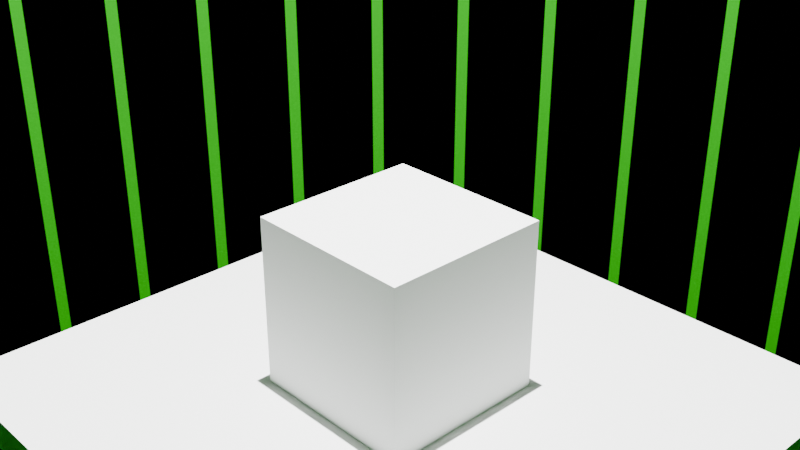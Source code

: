 # Source: playarea.blend  (saved by Blender 4.2.66; exported with 4.5.12 LTS)
import bpy
from mathutils import Matrix  # noqa: F401  (used for matrix-valued properties, if any)

bpy.ops.wm.read_factory_settings(use_empty=True)
scene = bpy.context.scene
scene.name = 'Scene'

# ---- collections
col_collection = bpy.data.collections.new('Collection'); scene.collection.children.link(col_collection)

# ---- materials (node trees are filled in below, after node groups)
mat_material_001 = bpy.data.materials.new('Material.001')

# ---- material node trees
mat_material_001.use_nodes = True; mat_material_001.node_tree.nodes.clear()
_N = mat_material_001.node_tree.nodes; _L = mat_material_001.node_tree.links
n0 = _N.new('ShaderNodeBsdfPrincipled'); n0.name = 'Principled BSDF'; n0.location = (10, 300)
n0.inputs[0].default_value = (0.005537, 0.8004, 0.0, 1.0)
n1 = _N.new('ShaderNodeOutputMaterial'); n1.name = 'Material Output'; n1.location = (300, 300)
_L.new(n0.outputs[0], n1.inputs[0])
n1.is_active_output = True

# ---- world
world_world = bpy.data.worlds.new('World'); scene.world = world_world
world_world.use_nodes = True; world_world.node_tree.nodes.clear()
_N = world_world.node_tree.nodes; _L = world_world.node_tree.links
n0 = _N.new('ShaderNodeOutputWorld'); n0.name = 'World Output'; n0.location = (300, 300)
n1 = _N.new('ShaderNodeBackground'); n1.name = 'Background'; n1.location = (10, 300)
n1.inputs[0].default_value = (0.0, 0.0, 0.0, 1.0)
_L.new(n1.outputs[0], n0.inputs[0])
n0.is_active_output = True
world_world.color = (0.05088, 0.05088, 0.05088)
world_world.sun_shadow_jitter_overblur = 0.0

# ---- cameras
cam_camera = bpy.data.cameras.new('Camera')
cam_camera.clip_end = 100.0
cam_camera.ortho_scale = 7.314

# ---- lights
light_light = bpy.data.lights.new('Light', 'POINT')
light_light.energy = 1e+05
light_light.shadow_soft_size = 0.1

# ---- meshes
me_cube_001 = bpy.data.meshes.new('Cube.001')
me_cube_001.from_pydata([(-1.0, -1.0, -1.0), (-1.0, -1.0, 1.0), (-1.0, 1.0, -1.0), (-1.0, 1.0, 1.0), (1.0, -1.0, -1.0), (1.0, -1.0, 1.0), (1.0, 1.0, -1.0), (1.0, 1.0, 1.0), (-1.0, -1.0, 1.0), (-1.0, 1.0, 1.0), (1.0, 1.0, 1.0), (1.0, -1.0, 1.0), (-3.495, 3.495, -1.0), (-3.495, -3.495, -1.0), (3.495, 3.495, -1.0), (3.495, -3.495, -1.0), (-3.495, 3.495, -21.96), (-3.495, -3.495, -21.96), (3.495, 3.495, -21.96), (3.495, -3.495, -21.96)], [], [(0, 1, 3, 2), (2, 3, 7, 6), (6, 7, 5, 4), (4, 5, 1, 0), (4, 0, 13, 15), (5, 7, 10, 11), (10, 9, 8, 11), (3, 1, 8, 9), (1, 5, 11, 8), (7, 3, 9, 10), (12, 14, 18, 16), (2, 6, 14, 12), (0, 2, 12, 13), (6, 4, 15, 14), (16, 18, 19, 17), (14, 15, 19, 18), (13, 12, 16, 17), (15, 13, 17, 19)])
_uv = me_cube_001.uv_layers.new(name='UVMap')
_uv.uv.foreach_set('vector', [0.375, 0.0, 0.625, 0.0, 0.625, 0.25, 0.375, 0.25, 0.375, 0.25, 0.625, 0.25, 0.625, 0.5, 0.375, 0.5, 0.375, 0.5, 0.625, 0.5, 0.625, 0.75, 0.375, 0.75, 0.375, 0.75, 0.625, 0.75, 0.625, 1.0, 0.375, 1.0, 0.375, 0.75, 0.375, 1.0, 0.375, 1.0, 0.375, 0.75, 0.625, 0.75, 0.625, 0.5, 0.625, 0.5, 0.625, 0.75, 0.625, 0.5, 0.875, 0.5, 0.875, 0.75, 0.625, 0.75, 0.625, 0.25, 0.625, 0.0, 0.625, 0.0, 0.625, 0.25, 0.625, 1.0, 0.625, 0.75, 0.625, 0.75, 0.625, 1.0, 0.625, 0.5, 0.625, 0.25, 0.625, 0.25, 0.625, 0.5, 0.375, 0.25, 0.375, 0.5, 0.375, 0.5, 0.375, 0.25, 0.375, 0.25, 0.375, 0.5, 0.375, 0.5, 0.375, 0.25, 0.375, 0.0, 0.375, 0.25, 0.375, 0.25, 0.375, 0.0, 0.375, 0.5, 0.375, 0.75, 0.375, 0.75, 0.375, 0.5, 0.125, 0.5, 0.375, 0.5, 0.375, 0.75, 0.125, 0.75, 0.375, 0.5, 0.375, 0.75, 0.375, 0.75, 0.375, 0.5, 0.375, 0.0, 0.375, 0.25, 0.375, 0.25, 0.375, 0.0, 0.375, 0.75, 0.375, 1.0, 0.375, 1.0, 0.375, 0.75])
me_cube_001.update()
me_cylinder_001 = bpy.data.meshes.new('Cylinder.001')
me_cylinder_001.from_pydata([(0.03651, 0.9993, -19.22), (0.03651, 0.9993, 21.57), (0.1343, 0.9909, -19.22), (0.1343, 0.9909, 21.57), (0.2308, 0.973, -19.22), (0.2308, 0.973, 21.57), (0.325, 0.9457, -19.22), (0.325, 0.9457, 21.57), (0.4162, 0.9093, -19.22), (0.4162, 0.9093, 21.57), (0.5033, 0.8641, -19.22), (0.5033, 0.8641, 21.57), (0.5856, 0.8106, -19.22), (0.5856, 0.8106, 21.57), (0.6622, 0.7493, -19.22), (0.6622, 0.7493, 21.57), (0.7325, 0.6808, -19.22), (0.7325, 0.6808, 21.57), (0.7957, 0.6057, -19.22), (0.7957, 0.6057, 21.57), (0.8512, 0.5248, -19.22), (0.8512, 0.5248, 21.57), (0.8985, 0.4389, -19.22), (0.8985, 0.4389, 21.57), (0.9372, 0.3487, -19.22), (0.9372, 0.3487, 21.57), (0.9669, 0.2552, -19.22), (0.9669, 0.2552, 21.57), (0.9873, 0.1591, -19.22), (0.9873, 0.1591, 21.57), (0.9981, 0.06161, -19.22), (0.9981, 0.06161, 21.57), (0.9993, -0.03651, -19.22), (0.9993, -0.03651, 21.57), (0.9909, -0.1343, -19.22), (0.9909, -0.1343, 21.57), (0.973, -0.2308, -19.22), (0.973, -0.2308, 21.57), (0.9457, -0.325, -19.22), (0.9457, -0.325, 21.57), (0.9093, -0.4162, -19.22), (0.9093, -0.4162, 21.57), (0.8641, -0.5033, -19.22), (0.8641, -0.5033, 21.57), (0.8106, -0.5856, -19.22), (0.8106, -0.5856, 21.57), (0.7493, -0.6622, -19.22), (0.7493, -0.6622, 21.57), (0.6808, -0.7325, -19.22), (0.6808, -0.7325, 21.57), (0.6057, -0.7957, -19.22), (0.6057, -0.7957, 21.57), (0.5248, -0.8512, -19.22), (0.5248, -0.8512, 21.57), (0.4389, -0.8985, -19.22), (0.4389, -0.8985, 21.57), (0.3487, -0.9372, -19.22), (0.3487, -0.9372, 21.57), (0.2552, -0.9669, -19.22), (0.2552, -0.9669, 21.57), (0.1591, -0.9873, -19.22), (0.1591, -0.9873, 21.57), (0.06161, -0.9981, -19.22), (0.06161, -0.9981, 21.57), (-0.03651, -0.9993, -19.22), (-0.03651, -0.9993, 21.57), (-0.1343, -0.9909, -19.22), (-0.1343, -0.9909, 21.57), (-0.2308, -0.973, -19.22), (-0.2308, -0.973, 21.57), (-0.325, -0.9457, -19.22), (-0.325, -0.9457, 21.57), (-0.4162, -0.9093, -19.22), (-0.4162, -0.9093, 21.57), (-0.5033, -0.8641, -19.22), (-0.5033, -0.8641, 21.57), (-0.5856, -0.8106, -19.22), (-0.5856, -0.8106, 21.57), (-0.6622, -0.7493, -19.22), (-0.6622, -0.7493, 21.57), (-0.7325, -0.6808, -19.22), (-0.7325, -0.6808, 21.57), (-0.7957, -0.6057, -19.22), (-0.7957, -0.6057, 21.57), (-0.8512, -0.5248, -19.22), (-0.8512, -0.5248, 21.57), (-0.8985, -0.4389, -19.22), (-0.8985, -0.4389, 21.57), (-0.9372, -0.3487, -19.22), (-0.9372, -0.3487, 21.57), (-0.9669, -0.2552, -19.22), (-0.9669, -0.2552, 21.57), (-0.9873, -0.1591, -19.22), (-0.9873, -0.1591, 21.57), (-0.9981, -0.06161, -19.22), (-0.9981, -0.06161, 21.57), (-0.9993, 0.03651, -19.22), (-0.9993, 0.03651, 21.57), (-0.9909, 0.1343, -19.22), (-0.9909, 0.1343, 21.57), (-0.973, 0.2308, -19.22), (-0.973, 0.2308, 21.57), (-0.9457, 0.325, -19.22), (-0.9457, 0.325, 21.57), (-0.9093, 0.4162, -19.22), (-0.9093, 0.4162, 21.57), (-0.8641, 0.5033, -19.22), (-0.8641, 0.5033, 21.57), (-0.8106, 0.5856, -19.22), (-0.8106, 0.5856, 21.57), (-0.7493, 0.6622, -19.22), (-0.7493, 0.6622, 21.57), (-0.6808, 0.7325, -19.22), (-0.6808, 0.7325, 21.57), (-0.6057, 0.7957, -19.22), (-0.6057, 0.7957, 21.57), (-0.5248, 0.8512, -19.22), (-0.5248, 0.8512, 21.57), (-0.4389, 0.8985, -19.22), (-0.4389, 0.8985, 21.57), (-0.3487, 0.9372, -19.22), (-0.3487, 0.9372, 21.57), (-0.2552, 0.9669, -19.22), (-0.2552, 0.9669, 21.57), (-0.1591, 0.9873, -19.22), (-0.1591, 0.9873, 21.57), (-0.06161, 0.9981, -19.22), (-0.06161, 0.9981, 21.57), (0.04901, 0.9976, -19.22), (0.04901, 0.9976, 21.57), (0.1466, 0.988, -19.22), (0.1466, 0.988, 21.57), (0.2427, 0.9689, -19.22), (0.2427, 0.9689, 21.57), (0.3365, 0.9404, -19.22), (0.3365, 0.9404, 21.57), (0.427, 0.9029, -19.22), (0.427, 0.9029, 21.57), (0.5135, 0.8567, -19.22), (0.5135, 0.8567, 21.57), (0.595, 0.8022, -19.22), (0.595, 0.8022, 21.57), (0.6708, 0.7401, -19.22), (0.6708, 0.7401, 21.57), (0.7401, 0.6708, -19.22), (0.7401, 0.6708, 21.57), (0.8022, 0.595, -19.22), (0.8022, 0.595, 21.57), (0.8567, 0.5135, -19.22), (0.8567, 0.5135, 21.57), (0.9029, 0.427, -19.22), (0.9029, 0.427, 21.57), (0.9404, 0.3365, -19.22), (0.9404, 0.3365, 21.57), (0.9689, 0.2427, -19.22), (0.9689, 0.2427, 21.57), (0.988, 0.1466, -19.22), (0.988, 0.1466, 21.57), (0.9976, 0.04901, -19.22), (0.9976, 0.04901, 21.57), (0.9976, -0.04901, -19.22), (0.9976, -0.04901, 21.57), (0.988, -0.1466, -19.22), (0.988, -0.1466, 21.57), (0.9689, -0.2427, -19.22), (0.9689, -0.2427, 21.57), (0.9404, -0.3365, -19.22), (0.9404, -0.3365, 21.57), (0.9029, -0.427, -19.22), (0.9029, -0.427, 21.57), (0.8567, -0.5135, -19.22), (0.8567, -0.5135, 21.57), (0.8022, -0.595, -19.22), (0.8022, -0.595, 21.57), (0.7401, -0.6708, -19.22), (0.7401, -0.6708, 21.57), (0.6708, -0.7401, -19.22), (0.6708, -0.7401, 21.57), (0.595, -0.8022, -19.22), (0.595, -0.8022, 21.57), (0.5135, -0.8567, -19.22), (0.5135, -0.8567, 21.57), (0.427, -0.9029, -19.22), (0.427, -0.9029, 21.57), (0.3365, -0.9404, -19.22), (0.3365, -0.9404, 21.57), (0.2427, -0.9689, -19.22), (0.2427, -0.9689, 21.57), (0.1466, -0.988, -19.22), (0.1466, -0.988, 21.57), (0.04901, -0.9976, -19.22), (0.04901, -0.9976, 21.57), (-0.04901, -0.9976, -19.22), (-0.04901, -0.9976, 21.57), (-0.1466, -0.988, -19.22), (-0.1466, -0.988, 21.57), (-0.2427, -0.9689, -19.22), (-0.2427, -0.9689, 21.57), (-0.3365, -0.9404, -19.22), (-0.3365, -0.9404, 21.57), (-0.427, -0.9029, -19.22), (-0.427, -0.9029, 21.57), (-0.5135, -0.8567, -19.22), (-0.5135, -0.8567, 21.57), (-0.595, -0.8022, -19.22), (-0.595, -0.8022, 21.57), (-0.6708, -0.7401, -19.22), (-0.6708, -0.7401, 21.57), (-0.7401, -0.6708, -19.22), (-0.7401, -0.6708, 21.57), (-0.8022, -0.595, -19.22), (-0.8022, -0.595, 21.57), (-0.8567, -0.5135, -19.22), (-0.8567, -0.5135, 21.57), (-0.9029, -0.427, -19.22), (-0.9029, -0.427, 21.57), (-0.9404, -0.3365, -19.22), (-0.9404, -0.3365, 21.57), (-0.9689, -0.2427, -19.22), (-0.9689, -0.2427, 21.57), (-0.988, -0.1466, -19.22), (-0.988, -0.1466, 21.57), (-0.9976, -0.04901, -19.22), (-0.9976, -0.04901, 21.57), (-0.9976, 0.04901, -19.22), (-0.9976, 0.04901, 21.57), (-0.988, 0.1466, -19.22), (-0.988, 0.1466, 21.57), (-0.9689, 0.2427, -19.22), (-0.9689, 0.2427, 21.57), (-0.9404, 0.3365, -19.22), (-0.9404, 0.3365, 21.57), (-0.9029, 0.427, -19.22), (-0.9029, 0.427, 21.57), (-0.8567, 0.5135, -19.22), (-0.8567, 0.5135, 21.57), (-0.8022, 0.595, -19.22), (-0.8022, 0.595, 21.57), (-0.7401, 0.6708, -19.22), (-0.7401, 0.6708, 21.57), (-0.6708, 0.7401, -19.22), (-0.6708, 0.7401, 21.57), (-0.595, 0.8022, -19.22), (-0.595, 0.8022, 21.57), (-0.5135, 0.8567, -19.22), (-0.5135, 0.8567, 21.57), (-0.427, 0.9029, -19.22), (-0.427, 0.9029, 21.57), (-0.3365, 0.9404, -19.22), (-0.3365, 0.9404, 21.57), (-0.2427, 0.9689, -19.22), (-0.2427, 0.9689, 21.57), (-0.1466, 0.988, -19.22), (-0.1466, 0.988, 21.57), (-0.04901, 0.9976, -19.22), (-0.04901, 0.9976, 21.57), (0.04432, 0.9544, -19.22), (0.1275, 0.9479, -19.22), (0.1377, 0.9455, -19.22), (0.04432, 0.9544, 21.57), (0.03394, 0.9558, 21.57), (0.2198, 0.9309, -19.22), (0.2297, 0.9274, -19.22), (0.1377, 0.9455, 21.57), (0.1275, 0.9479, 21.57), (0.3099, 0.9048, -19.22), (0.3195, 0.9004, -19.22), (0.2297, 0.9274, 21.57), (0.2198, 0.9309, 21.57), (0.3971, 0.8701, -19.22), (0.4062, 0.8648, -19.22), (0.3195, 0.9004, 21.57), (0.3099, 0.9048, 21.57), (0.4805, 0.827, -19.22), (0.489, 0.8208, -19.22), (0.4062, 0.8648, 21.57), (0.3971, 0.8701, 21.57), (0.5593, 0.7759, -19.22), (0.5671, 0.7689, -19.22), (0.489, 0.8208, 21.57), (0.4805, 0.827, 21.57), (0.6326, 0.7173, -19.22), (0.6397, 0.7096, -19.22), (0.5671, 0.7689, 21.57), (0.5593, 0.7759, 21.57), (0.6999, 0.6519, -19.22), (0.7062, 0.6435, -19.22), (0.6397, 0.7096, 21.57), (0.6326, 0.7173, 21.57), (0.7604, 0.5801, -19.22), (0.7659, 0.5712, -19.22), (0.7062, 0.6435, 21.57), (0.6999, 0.6519, 21.57), (0.8136, 0.5028, -19.22), (0.8182, 0.4934, -19.22), (0.7659, 0.5712, 21.57), (0.7604, 0.5801, 21.57), (0.859, 0.4206, -19.22), (0.8626, 0.4108, -19.22), (0.8182, 0.4934, 21.57), (0.8136, 0.5028, 21.57), (0.8961, 0.3344, -19.22), (0.8987, 0.3243, -19.22), (0.8626, 0.4108, 21.57), (0.859, 0.4206, 21.57), (0.9245, 0.245, -19.22), (0.9262, 0.2346, -19.22), (0.8987, 0.3243, 21.57), (0.8961, 0.3344, 21.57), (0.9441, 0.1532, -19.22), (0.9447, 0.1427, -19.22), (0.9262, 0.2346, 21.57), (0.9245, 0.245, 21.57), (0.9546, 0.05991, -19.22), (0.9541, 0.04944, -19.22), (0.9447, 0.1427, 21.57), (0.9441, 0.1532, 21.57), (0.9558, -0.03394, -19.22), (0.9544, -0.04432, -19.22), (0.9541, 0.04944, 21.57), (0.9546, 0.05991, 21.57), (0.9479, -0.1275, -19.22), (0.9455, -0.1377, -19.22), (0.9544, -0.04432, 21.57), (0.9558, -0.03394, 21.57), (0.9309, -0.2198, -19.22), (0.9274, -0.2297, -19.22), (0.9455, -0.1377, 21.57), (0.9479, -0.1275, 21.57), (0.9048, -0.3099, -19.22), (0.9004, -0.3195, -19.22), (0.9274, -0.2297, 21.57), (0.9309, -0.2198, 21.57), (0.8701, -0.3971, -19.22), (0.8648, -0.4062, -19.22), (0.9004, -0.3195, 21.57), (0.9048, -0.3099, 21.57), (0.827, -0.4805, -19.22), (0.8208, -0.489, -19.22), (0.8648, -0.4062, 21.57), (0.8701, -0.3971, 21.57), (0.7759, -0.5593, -19.22), (0.7689, -0.5671, -19.22), (0.8208, -0.489, 21.57), (0.827, -0.4805, 21.57), (0.7173, -0.6326, -19.22), (0.7096, -0.6397, -19.22), (0.7689, -0.5671, 21.57), (0.7759, -0.5593, 21.57), (0.6519, -0.6999, -19.22), (0.6435, -0.7062, -19.22), (0.7096, -0.6397, 21.57), (0.7173, -0.6326, 21.57), (0.5801, -0.7604, -19.22), (0.5712, -0.7659, -19.22), (0.6435, -0.7062, 21.57), (0.6519, -0.6999, 21.57), (0.5028, -0.8136, -19.22), (0.4934, -0.8182, -19.22), (0.5712, -0.7659, 21.57), (0.5801, -0.7604, 21.57), (0.4206, -0.859, -19.22), (0.4108, -0.8626, -19.22), (0.4934, -0.8182, 21.57), (0.5028, -0.8136, 21.57), (0.3344, -0.8961, -19.22), (0.3243, -0.8987, -19.22), (0.4108, -0.8626, 21.57), (0.4206, -0.859, 21.57), (0.245, -0.9245, -19.22), (0.2346, -0.9262, -19.22), (0.3243, -0.8987, 21.57), (0.3344, -0.8961, 21.57), (0.1532, -0.9441, -19.22), (0.1427, -0.9447, -19.22), (0.2346, -0.9262, 21.57), (0.245, -0.9245, 21.57), (0.05991, -0.9546, -19.22), (0.04944, -0.9541, -19.22), (0.1427, -0.9447, 21.57), (0.1532, -0.9441, 21.57), (-0.03394, -0.9558, -19.22), (-0.04432, -0.9544, -19.22), (0.04944, -0.9541, 21.57), (0.05991, -0.9546, 21.57), (-0.1275, -0.9479, -19.22), (-0.1377, -0.9455, -19.22), (-0.04432, -0.9544, 21.57), (-0.03394, -0.9558, 21.57), (-0.2198, -0.9309, -19.22), (-0.2297, -0.9274, -19.22), (-0.1377, -0.9455, 21.57), (-0.1275, -0.9479, 21.57), (-0.3099, -0.9048, -19.22), (-0.3195, -0.9004, -19.22), (-0.2297, -0.9274, 21.57), (-0.2198, -0.9309, 21.57), (-0.3971, -0.8701, -19.22), (-0.4062, -0.8648, -19.22), (-0.3195, -0.9004, 21.57), (-0.3099, -0.9048, 21.57), (-0.4805, -0.827, -19.22), (-0.489, -0.8208, -19.22), (-0.4062, -0.8648, 21.57), (-0.3971, -0.8701, 21.57), (-0.5593, -0.7759, -19.22), (-0.5671, -0.7689, -19.22), (-0.489, -0.8208, 21.57), (-0.4805, -0.827, 21.57), (-0.6326, -0.7173, -19.22), (-0.6397, -0.7096, -19.22), (-0.5671, -0.7689, 21.57), (-0.5593, -0.7759, 21.57), (-0.6999, -0.6519, -19.22), (-0.7062, -0.6435, -19.22), (-0.6397, -0.7096, 21.57), (-0.6326, -0.7173, 21.57), (-0.7604, -0.5801, -19.22), (-0.7659, -0.5712, -19.22), (-0.7062, -0.6435, 21.57), (-0.6999, -0.6519, 21.57), (-0.8136, -0.5028, -19.22), (-0.8182, -0.4934, -19.22), (-0.7659, -0.5712, 21.57), (-0.7604, -0.5801, 21.57), (-0.859, -0.4206, -19.22), (-0.8626, -0.4108, -19.22), (-0.8182, -0.4934, 21.57), (-0.8136, -0.5028, 21.57), (-0.8961, -0.3344, -19.22), (-0.8987, -0.3243, -19.22), (-0.8626, -0.4108, 21.57), (-0.859, -0.4206, 21.57), (-0.9245, -0.245, -19.22), (-0.9262, -0.2346, -19.22), (-0.8987, -0.3243, 21.57), (-0.8961, -0.3344, 21.57), (-0.9441, -0.1532, -19.22), (-0.9447, -0.1427, -19.22), (-0.9262, -0.2346, 21.57), (-0.9245, -0.245, 21.57), (-0.9546, -0.05991, -19.22), (-0.9541, -0.04944, -19.22), (-0.9447, -0.1427, 21.57), (-0.9441, -0.1532, 21.57), (-0.9558, 0.03394, -19.22), (-0.9544, 0.04432, -19.22), (-0.9541, -0.04944, 21.57), (-0.9546, -0.05991, 21.57), (-0.9479, 0.1275, -19.22), (-0.9455, 0.1377, -19.22), (-0.9544, 0.04432, 21.57), (-0.9558, 0.03394, 21.57), (-0.9309, 0.2198, -19.22), (-0.9274, 0.2297, -19.22), (-0.9455, 0.1377, 21.57), (-0.9479, 0.1275, 21.57), (-0.9048, 0.3099, -19.22), (-0.9004, 0.3195, -19.22), (-0.9274, 0.2297, 21.57), (-0.9309, 0.2198, 21.57), (-0.8701, 0.3971, -19.22), (-0.8648, 0.4062, -19.22), (-0.9004, 0.3195, 21.57), (-0.9048, 0.3099, 21.57), (-0.827, 0.4805, -19.22), (-0.8208, 0.489, -19.22), (-0.8648, 0.4062, 21.57), (-0.8701, 0.3971, 21.57), (-0.7759, 0.5593, -19.22), (-0.7689, 0.5671, -19.22), (-0.8208, 0.489, 21.57), (-0.827, 0.4805, 21.57), (-0.7173, 0.6326, -19.22), (-0.7096, 0.6397, -19.22), (-0.7689, 0.5671, 21.57), (-0.7759, 0.5593, 21.57), (-0.6519, 0.6999, -19.22), (-0.6435, 0.7062, -19.22), (-0.7096, 0.6397, 21.57), (-0.7173, 0.6326, 21.57), (-0.5801, 0.7604, -19.22), (-0.5712, 0.7659, -19.22), (-0.6435, 0.7062, 21.57), (-0.6519, 0.6999, 21.57), (-0.5028, 0.8136, -19.22), (-0.4934, 0.8182, -19.22), (-0.5712, 0.7659, 21.57), (-0.5801, 0.7604, 21.57), (-0.4206, 0.859, -19.22), (-0.4108, 0.8626, -19.22), (-0.4934, 0.8182, 21.57), (-0.5028, 0.8136, 21.57), (-0.3344, 0.8961, -19.22), (-0.3243, 0.8987, -19.22), (-0.4108, 0.8626, 21.57), (-0.4206, 0.859, 21.57), (-0.245, 0.9245, -19.22), (-0.2346, 0.9262, -19.22), (-0.3243, 0.8987, 21.57), (-0.3344, 0.8961, 21.57), (-0.1532, 0.9441, -19.22), (-0.1427, 0.9447, -19.22), (-0.2346, 0.9262, 21.57), (-0.245, 0.9245, 21.57), (-0.05991, 0.9546, -19.22), (-0.04944, 0.9541, -19.22), (-0.1427, 0.9447, 21.57), (-0.1532, 0.9441, 21.57), (0.03394, 0.9558, -19.22), (-0.04944, 0.9541, 21.57), (-0.05991, 0.9546, 21.57)], [], [(0, 128, 129, 1), (2, 130, 131, 3), (4, 132, 133, 5), (6, 134, 135, 7), (8, 136, 137, 9), (10, 138, 139, 11), (12, 140, 141, 13), (14, 142, 143, 15), (16, 144, 145, 17), (18, 146, 147, 19), (20, 148, 149, 21), (22, 150, 151, 23), (24, 152, 153, 25), (26, 154, 155, 27), (28, 156, 157, 29), (30, 158, 159, 31), (32, 160, 161, 33), (34, 162, 163, 35), (36, 164, 165, 37), (38, 166, 167, 39), (40, 168, 169, 41), (42, 170, 171, 43), (44, 172, 173, 45), (46, 174, 175, 47), (48, 176, 177, 49), (50, 178, 179, 51), (52, 180, 181, 53), (54, 182, 183, 55), (56, 184, 185, 57), (58, 186, 187, 59), (60, 188, 189, 61), (62, 190, 191, 63), (64, 192, 193, 65), (66, 194, 195, 67), (68, 196, 197, 69), (70, 198, 199, 71), (72, 200, 201, 73), (74, 202, 203, 75), (76, 204, 205, 77), (78, 206, 207, 79), (80, 208, 209, 81), (82, 210, 211, 83), (84, 212, 213, 85), (86, 214, 215, 87), (88, 216, 217, 89), (90, 218, 219, 91), (92, 220, 221, 93), (94, 222, 223, 95), (96, 224, 225, 97), (98, 226, 227, 99), (100, 228, 229, 101), (102, 230, 231, 103), (104, 232, 233, 105), (106, 234, 235, 107), (108, 236, 237, 109), (110, 238, 239, 111), (112, 240, 241, 113), (114, 242, 243, 115), (116, 244, 245, 117), (118, 246, 247, 119), (120, 248, 249, 121), (122, 250, 251, 123), (124, 252, 253, 125), (126, 254, 255, 127), (256, 257, 2, 128), (259, 260, 1, 129), (258, 261, 4, 130), (263, 264, 3, 131), (262, 265, 6, 132), (267, 268, 5, 133), (266, 269, 8, 134), (271, 272, 7, 135), (270, 273, 10, 136), (275, 276, 9, 137), (274, 277, 12, 138), (279, 280, 11, 139), (278, 281, 14, 140), (283, 284, 13, 141), (282, 285, 16, 142), (287, 288, 15, 143), (286, 289, 18, 144), (291, 292, 17, 145), (290, 293, 20, 146), (295, 296, 19, 147), (294, 297, 22, 148), (299, 300, 21, 149), (298, 301, 24, 150), (303, 304, 23, 151), (302, 305, 26, 152), (307, 308, 25, 153), (306, 309, 28, 154), (311, 312, 27, 155), (310, 313, 30, 156), (315, 316, 29, 157), (314, 317, 32, 158), (319, 320, 31, 159), (318, 321, 34, 160), (323, 324, 33, 161), (322, 325, 36, 162), (327, 328, 35, 163), (326, 329, 38, 164), (331, 332, 37, 165), (330, 333, 40, 166), (335, 336, 39, 167), (334, 337, 42, 168), (339, 340, 41, 169), (338, 341, 44, 170), (343, 344, 43, 171), (342, 345, 46, 172), (347, 348, 45, 173), (346, 349, 48, 174), (351, 352, 47, 175), (350, 353, 50, 176), (355, 356, 49, 177), (354, 357, 52, 178), (359, 360, 51, 179), (358, 361, 54, 180), (363, 364, 53, 181), (362, 365, 56, 182), (367, 368, 55, 183), (366, 369, 58, 184), (371, 372, 57, 185), (370, 373, 60, 186), (375, 376, 59, 187), (374, 377, 62, 188), (379, 380, 61, 189), (378, 381, 64, 190), (383, 384, 63, 191), (382, 385, 66, 192), (387, 388, 65, 193), (386, 389, 68, 194), (391, 392, 67, 195), (390, 393, 70, 196), (395, 396, 69, 197), (394, 397, 72, 198), (399, 400, 71, 199), (398, 401, 74, 200), (403, 404, 73, 201), (402, 405, 76, 202), (407, 408, 75, 203), (406, 409, 78, 204), (411, 412, 77, 205), (410, 413, 80, 206), (415, 416, 79, 207), (414, 417, 82, 208), (419, 420, 81, 209), (418, 421, 84, 210), (423, 424, 83, 211), (422, 425, 86, 212), (427, 428, 85, 213), (426, 429, 88, 214), (431, 432, 87, 215), (430, 433, 90, 216), (435, 436, 89, 217), (434, 437, 92, 218), (439, 440, 91, 219), (438, 441, 94, 220), (443, 444, 93, 221), (442, 445, 96, 222), (447, 448, 95, 223), (446, 449, 98, 224), (451, 452, 97, 225), (450, 453, 100, 226), (455, 456, 99, 227), (454, 457, 102, 228), (459, 460, 101, 229), (458, 461, 104, 230), (463, 464, 103, 231), (462, 465, 106, 232), (467, 468, 105, 233), (466, 469, 108, 234), (471, 472, 107, 235), (470, 473, 110, 236), (475, 476, 109, 237), (474, 477, 112, 238), (479, 480, 111, 239), (478, 481, 114, 240), (483, 484, 113, 241), (482, 485, 116, 242), (487, 488, 115, 243), (486, 489, 118, 244), (491, 492, 117, 245), (490, 493, 120, 246), (495, 496, 119, 247), (494, 497, 122, 248), (499, 500, 121, 249), (498, 501, 124, 250), (503, 504, 123, 251), (502, 505, 126, 252), (507, 508, 125, 253), (506, 509, 0, 254), (510, 511, 127, 255), (509, 256, 128, 0), (264, 259, 129, 3), (257, 258, 130, 2), (268, 263, 131, 5), (261, 262, 132, 4), (272, 267, 133, 7), (265, 266, 134, 6), (276, 271, 135, 9), (269, 270, 136, 8), (280, 275, 137, 11), (273, 274, 138, 10), (284, 279, 139, 13), (277, 278, 140, 12), (288, 283, 141, 15), (281, 282, 142, 14), (292, 287, 143, 17), (285, 286, 144, 16), (296, 291, 145, 19), (289, 290, 146, 18), (300, 295, 147, 21), (293, 294, 148, 20), (304, 299, 149, 23), (297, 298, 150, 22), (308, 303, 151, 25), (301, 302, 152, 24), (312, 307, 153, 27), (305, 306, 154, 26), (316, 311, 155, 29), (309, 310, 156, 28), (320, 315, 157, 31), (313, 314, 158, 30), (324, 319, 159, 33), (317, 318, 160, 32), (328, 323, 161, 35), (321, 322, 162, 34), (332, 327, 163, 37), (325, 326, 164, 36), (336, 331, 165, 39), (329, 330, 166, 38), (340, 335, 167, 41), (333, 334, 168, 40), (344, 339, 169, 43), (337, 338, 170, 42), (348, 343, 171, 45), (341, 342, 172, 44), (352, 347, 173, 47), (345, 346, 174, 46), (356, 351, 175, 49), (349, 350, 176, 48), (360, 355, 177, 51), (353, 354, 178, 50), (364, 359, 179, 53), (357, 358, 180, 52), (368, 363, 181, 55), (361, 362, 182, 54), (372, 367, 183, 57), (365, 366, 184, 56), (376, 371, 185, 59), (369, 370, 186, 58), (380, 375, 187, 61), (373, 374, 188, 60), (384, 379, 189, 63), (377, 378, 190, 62), (388, 383, 191, 65), (381, 382, 192, 64), (392, 387, 193, 67), (385, 386, 194, 66), (396, 391, 195, 69), (389, 390, 196, 68), (400, 395, 197, 71), (393, 394, 198, 70), (404, 399, 199, 73), (397, 398, 200, 72), (408, 403, 201, 75), (401, 402, 202, 74), (412, 407, 203, 77), (405, 406, 204, 76), (416, 411, 205, 79), (409, 410, 206, 78), (420, 415, 207, 81), (413, 414, 208, 80), (424, 419, 209, 83), (417, 418, 210, 82), (428, 423, 211, 85), (421, 422, 212, 84), (432, 427, 213, 87), (425, 426, 214, 86), (436, 431, 215, 89), (429, 430, 216, 88), (440, 435, 217, 91), (433, 434, 218, 90), (444, 439, 219, 93), (437, 438, 220, 92), (448, 443, 221, 95), (441, 442, 222, 94), (452, 447, 223, 97), (445, 446, 224, 96), (456, 451, 225, 99), (449, 450, 226, 98), (460, 455, 227, 101), (453, 454, 228, 100), (464, 459, 229, 103), (457, 458, 230, 102), (468, 463, 231, 105), (461, 462, 232, 104), (472, 467, 233, 107), (465, 466, 234, 106), (476, 471, 235, 109), (469, 470, 236, 108), (480, 475, 237, 111), (473, 474, 238, 110), (484, 479, 239, 113), (477, 478, 240, 112), (488, 483, 241, 115), (481, 482, 242, 114), (492, 487, 243, 117), (485, 486, 244, 116), (496, 491, 245, 119), (489, 490, 246, 118), (500, 495, 247, 121), (493, 494, 248, 120), (504, 499, 249, 123), (497, 498, 250, 122), (508, 503, 251, 125), (501, 502, 252, 124), (511, 507, 253, 127), (505, 506, 254, 126), (260, 510, 255, 1)])
_uv = me_cylinder_001.uv_layers.new(name='UVMap')
_uv.uv.foreach_set('vector', [1.0, 0.5, 0.9922, 0.5, 0.9922, 1.0, 1.0, 1.0, 0.9844, 0.5, 0.9766, 0.5, 0.9766, 1.0, 0.9844, 1.0, 0.9688, 0.5, 0.9609, 0.5, 0.9609, 1.0, 0.9688, 1.0, 0.9531, 0.5, 0.9453, 0.5, 0.9453, 1.0, 0.9531, 1.0, 0.9375, 0.5, 0.9297, 0.5, 0.9297, 1.0, 0.9375, 1.0, 0.9219, 0.5, 0.9141, 0.5, 0.9141, 1.0, 0.9219, 1.0, 0.9062, 0.5, 0.8984, 0.5, 0.8984, 1.0, 0.9062, 1.0, 0.8906, 0.5, 0.8828, 0.5, 0.8828, 1.0, 0.8906, 1.0, 0.875, 0.5, 0.8672, 0.5, 0.8672, 1.0, 0.875, 1.0, 0.8594, 0.5, 0.8516, 0.5, 0.8516, 1.0, 0.8594, 1.0, 0.8438, 0.5, 0.8359, 0.5, 0.8359, 1.0, 0.8438, 1.0, 0.8281, 0.5, 0.8203, 0.5, 0.8203, 1.0, 0.8281, 1.0, 0.8125, 0.5, 0.8047, 0.5, 0.8047, 1.0, 0.8125, 1.0, 0.7969, 0.5, 0.7891, 0.5, 0.7891, 1.0, 0.7969, 1.0, 0.7812, 0.5, 0.7734, 0.5, 0.7734, 1.0, 0.7812, 1.0, 0.7656, 0.5, 0.7578, 0.5, 0.7578, 1.0, 0.7656, 1.0, 0.75, 0.5, 0.7422, 0.5, 0.7422, 1.0, 0.75, 1.0, 0.7344, 0.5, 0.7266, 0.5, 0.7266, 1.0, 0.7344, 1.0, 0.7188, 0.5, 0.7109, 0.5, 0.7109, 1.0, 0.7188, 1.0, 0.7031, 0.5, 0.6953, 0.5, 0.6953, 1.0, 0.7031, 1.0, 0.6875, 0.5, 0.6797, 0.5, 0.6797, 1.0, 0.6875, 1.0, 0.6719, 0.5, 0.6641, 0.5, 0.6641, 1.0, 0.6719, 1.0, 0.6562, 0.5, 0.6484, 0.5, 0.6484, 1.0, 0.6562, 1.0, 0.6406, 0.5, 0.6328, 0.5, 0.6328, 1.0, 0.6406, 1.0, 0.625, 0.5, 0.6172, 0.5, 0.6172, 1.0, 0.625, 1.0, 0.6094, 0.5, 0.6016, 0.5, 0.6016, 1.0, 0.6094, 1.0, 0.5938, 0.5, 0.5859, 0.5, 0.5859, 1.0, 0.5938, 1.0, 0.5781, 0.5, 0.5703, 0.5, 0.5703, 1.0, 0.5781, 1.0, 0.5625, 0.5, 0.5547, 0.5, 0.5547, 1.0, 0.5625, 1.0, 0.5469, 0.5, 0.5391, 0.5, 0.5391, 1.0, 0.5469, 1.0, 0.5312, 0.5, 0.5234, 0.5, 0.5234, 1.0, 0.5312, 1.0, 0.5156, 0.5, 0.5078, 0.5, 0.5078, 1.0, 0.5156, 1.0, 0.5, 0.5, 0.4922, 0.5, 0.4922, 1.0, 0.5, 1.0, 0.4844, 0.5, 0.4766, 0.5, 0.4766, 1.0, 0.4844, 1.0, 0.4688, 0.5, 0.4609, 0.5, 0.4609, 1.0, 0.4688, 1.0, 0.4531, 0.5, 0.4453, 0.5, 0.4453, 1.0, 0.4531, 1.0, 0.4375, 0.5, 0.4297, 0.5, 0.4297, 1.0, 0.4375, 1.0, 0.4219, 0.5, 0.4141, 0.5, 0.4141, 1.0, 0.4219, 1.0, 0.4062, 0.5, 0.3984, 0.5, 0.3984, 1.0, 0.4062, 1.0, 0.3906, 0.5, 0.3828, 0.5, 0.3828, 1.0, 0.3906, 1.0, 0.375, 0.5, 0.3672, 0.5, 0.3672, 1.0, 0.375, 1.0, 0.3594, 0.5, 0.3516, 0.5, 0.3516, 1.0, 0.3594, 1.0, 0.3438, 0.5, 0.3359, 0.5, 0.3359, 1.0, 0.3438, 1.0, 0.3281, 0.5, 0.3203, 0.5, 0.3203, 1.0, 0.3281, 1.0, 0.3125, 0.5, 0.3047, 0.5, 0.3047, 1.0, 0.3125, 1.0, 0.2969, 0.5, 0.2891, 0.5, 0.2891, 1.0, 0.2969, 1.0, 0.2812, 0.5, 0.2734, 0.5, 0.2734, 1.0, 0.2812, 1.0, 0.2656, 0.5, 0.2578, 0.5, 0.2578, 1.0, 0.2656, 1.0, 0.25, 0.5, 0.2422, 0.5, 0.2422, 1.0, 0.25, 1.0, 0.2344, 0.5, 0.2266, 0.5, 0.2266, 1.0, 0.2344, 1.0, 0.2188, 0.5, 0.2109, 0.5, 0.2109, 1.0, 0.2188, 1.0, 0.2031, 0.5, 0.1953, 0.5, 0.1953, 1.0, 0.2031, 1.0, 0.1875, 0.5, 0.1797, 0.5, 0.1797, 1.0, 0.1875, 1.0, 0.1719, 0.5, 0.1641, 0.5, 0.1641, 1.0, 0.1719, 1.0, 0.1562, 0.5, 0.1484, 0.5, 0.1484, 1.0, 0.1562, 1.0, 0.1406, 0.5, 0.1328, 0.5, 0.1328, 1.0, 0.1406, 1.0, 0.125, 0.5, 0.1172, 0.5, 0.1172, 1.0, 0.125, 1.0, 0.1094, 0.5, 0.1016, 0.5, 0.1016, 1.0, 0.1094, 1.0, 0.09375, 0.5, 0.08594, 0.5, 0.08594, 1.0, 0.09375, 1.0, 0.07812, 0.5, 0.07031, 0.5, 0.07031, 1.0, 0.07812, 1.0, 0.0625, 0.5, 0.05469, 0.5, 0.05469, 1.0, 0.0625, 1.0, 0.04688, 0.5, 0.03906, 0.5, 0.03906, 1.0, 0.04688, 1.0, 0.03125, 0.5, 0.02344, 0.5, 0.02344, 1.0, 0.03125, 1.0, 0.01562, 0.5, 0.007812, 0.5, 0.007812, 1.0, 0.01562, 1.0, 0.7566, 0.4792, 0.7763, 0.4781, 0.7735, 0.4888, 0.7618, 0.4894, 0.2566, 0.4792, 0.2538, 0.4795, 0.25, 0.49, 0.2618, 0.4894, 0.779, 0.4775, 0.7985, 0.4744, 0.7968, 0.4854, 0.7852, 0.4871, 0.279, 0.4775, 0.2763, 0.4781, 0.2735, 0.4888, 0.2852, 0.4871, 0.8012, 0.4736, 0.8203, 0.4686, 0.8197, 0.4797, 0.8082, 0.4825, 0.3012, 0.4736, 0.2985, 0.4744, 0.2968, 0.4854, 0.3082, 0.4825, 0.8228, 0.4675, 0.8413, 0.4606, 0.8418, 0.4717, 0.8308, 0.4757, 0.3228, 0.4675, 0.3203, 0.4686, 0.3197, 0.4797, 0.3308, 0.4757, 0.8438, 0.4593, 0.8615, 0.4507, 0.8631, 0.4617, 0.8525, 0.4667, 0.3438, 0.4593, 0.3413, 0.4606, 0.3418, 0.4717, 0.3525, 0.4667, 0.8639, 0.4491, 0.8807, 0.4388, 0.8833, 0.4496, 0.8732, 0.4556, 0.3639, 0.4491, 0.3615, 0.4507, 0.3631, 0.4617, 0.3732, 0.4556, 0.8828, 0.437, 0.8985, 0.425, 0.9023, 0.4355, 0.8928, 0.4425, 0.3828, 0.437, 0.3807, 0.4388, 0.3833, 0.4496, 0.3928, 0.4425, 0.9005, 0.423, 0.915, 0.4096, 0.9197, 0.4197, 0.911, 0.4276, 0.4005, 0.423, 0.3985, 0.425, 0.4023, 0.4355, 0.411, 0.4276, 0.9167, 0.4075, 0.9298, 0.3927, 0.9355, 0.4023, 0.9276, 0.411, 0.4167, 0.4075, 0.415, 0.4096, 0.4197, 0.4197, 0.4276, 0.411, 0.9314, 0.3903, 0.943, 0.3744, 0.9496, 0.3833, 0.9425, 0.3928, 0.4314, 0.3903, 0.4298, 0.3927, 0.4355, 0.4023, 0.4425, 0.3928, 0.9443, 0.3719, 0.9542, 0.3549, 0.9617, 0.3631, 0.9556, 0.3732, 0.4443, 0.3719, 0.443, 0.3744, 0.4496, 0.3833, 0.4556, 0.3732, 0.9553, 0.3523, 0.9635, 0.3343, 0.9717, 0.3418, 0.9667, 0.3525, 0.4553, 0.3523, 0.4542, 0.3549, 0.4617, 0.3631, 0.4667, 0.3525, 0.9643, 0.3317, 0.9708, 0.313, 0.9797, 0.3197, 0.9757, 0.3308, 0.4643, 0.3317, 0.4635, 0.3343, 0.4717, 0.3418, 0.4757, 0.3308, 0.9713, 0.3103, 0.9759, 0.2911, 0.9854, 0.2968, 0.9825, 0.3082, 0.4713, 0.3103, 0.4708, 0.313, 0.4797, 0.3197, 0.4825, 0.3082, 0.9761, 0.2883, 0.9788, 0.2687, 0.9888, 0.2735, 0.9871, 0.2852, 0.4761, 0.2883, 0.4759, 0.2911, 0.4854, 0.2968, 0.4871, 0.2852, 0.9788, 0.2659, 0.9795, 0.2462, 0.99, 0.25, 0.9894, 0.2618, 0.4788, 0.2659, 0.4788, 0.2687, 0.4888, 0.2735, 0.4894, 0.2618, 0.9792, 0.2434, 0.9781, 0.2237, 0.9888, 0.2265, 0.9894, 0.2382, 0.4792, 0.2434, 0.4795, 0.2462, 0.49, 0.25, 0.4894, 0.2382, 0.9775, 0.221, 0.9744, 0.2015, 0.9854, 0.2032, 0.9871, 0.2148, 0.4775, 0.221, 0.4781, 0.2237, 0.4888, 0.2265, 0.4871, 0.2148, 0.9736, 0.1988, 0.9686, 0.1797, 0.9797, 0.1803, 0.9825, 0.1918, 0.4736, 0.1988, 0.4744, 0.2015, 0.4854, 0.2032, 0.4825, 0.1918, 0.9675, 0.1772, 0.9606, 0.1587, 0.9717, 0.1582, 0.9757, 0.1692, 0.4675, 0.1772, 0.4686, 0.1797, 0.4797, 0.1803, 0.4757, 0.1692, 0.9593, 0.1562, 0.9507, 0.1385, 0.9617, 0.1369, 0.9667, 0.1475, 0.4593, 0.1562, 0.4606, 0.1587, 0.4717, 0.1582, 0.4667, 0.1475, 0.9491, 0.1361, 0.9388, 0.1193, 0.9496, 0.1167, 0.9556, 0.1268, 0.4491, 0.1361, 0.4507, 0.1385, 0.4617, 0.1369, 0.4556, 0.1268, 0.937, 0.1172, 0.925, 0.1015, 0.9355, 0.09775, 0.9425, 0.1072, 0.437, 0.1172, 0.4388, 0.1193, 0.4496, 0.1167, 0.4425, 0.1072, 0.923, 0.0995, 0.9096, 0.08501, 0.9197, 0.08029, 0.9276, 0.08902, 0.423, 0.0995, 0.425, 0.1015, 0.4355, 0.09775, 0.4276, 0.08902, 0.9075, 0.08326, 0.8927, 0.07016, 0.9023, 0.06448, 0.911, 0.07239, 0.4075, 0.08326, 0.4096, 0.08501, 0.4197, 0.08029, 0.411, 0.07239, 0.8903, 0.06863, 0.8744, 0.05704, 0.8833, 0.05045, 0.8928, 0.05746, 0.3903, 0.06863, 0.3927, 0.07016, 0.4023, 0.06448, 0.3928, 0.05746, 0.8719, 0.05575, 0.8549, 0.04577, 0.8631, 0.03834, 0.8732, 0.04439, 0.3719, 0.05575, 0.3744, 0.05704, 0.3833, 0.05045, 0.3732, 0.04439, 0.8523, 0.04473, 0.8343, 0.03648, 0.8418, 0.02827, 0.8525, 0.0333, 0.3523, 0.04473, 0.3549, 0.04577, 0.3631, 0.03834, 0.3525, 0.0333, 0.8317, 0.0357, 0.813, 0.02924, 0.8197, 0.02033, 0.8308, 0.0243, 0.3317, 0.0357, 0.3343, 0.03648, 0.3418, 0.02827, 0.3308, 0.0243, 0.8103, 0.02873, 0.7911, 0.02413, 0.7968, 0.01461, 0.8082, 0.01747, 0.3103, 0.02873, 0.313, 0.02924, 0.3197, 0.02033, 0.3082, 0.01747, 0.7883, 0.02388, 0.7687, 0.02119, 0.7735, 0.01116, 0.7852, 0.01288, 0.2883, 0.02388, 0.2911, 0.02413, 0.2968, 0.01461, 0.2852, 0.01288, 0.7659, 0.02122, 0.7462, 0.02045, 0.75, 0.01, 0.7618, 0.01058, 0.2659, 0.02122, 0.2687, 0.02119, 0.2735, 0.01116, 0.2618, 0.01058, 0.7434, 0.02076, 0.7237, 0.02193, 0.7265, 0.01116, 0.7382, 0.01058, 0.2434, 0.02076, 0.2462, 0.02045, 0.25, 0.01, 0.2382, 0.01058, 0.721, 0.02251, 0.7015, 0.0256, 0.7032, 0.01461, 0.7148, 0.01288, 0.221, 0.02251, 0.2237, 0.02193, 0.2265, 0.01116, 0.2148, 0.01288, 0.6988, 0.02645, 0.6797, 0.03144, 0.6803, 0.02033, 0.6918, 0.01747, 0.1988, 0.02645, 0.2015, 0.0256, 0.2032, 0.01461, 0.1918, 0.01747, 0.6772, 0.03254, 0.6587, 0.03937, 0.6582, 0.02827, 0.6692, 0.0243, 0.1772, 0.03254, 0.1797, 0.03144, 0.1803, 0.02033, 0.1692, 0.0243, 0.6562, 0.04073, 0.6385, 0.04934, 0.6369, 0.03834, 0.6475, 0.0333, 0.1562, 0.04073, 0.1587, 0.03937, 0.1582, 0.02827, 0.1475, 0.0333, 0.6361, 0.05093, 0.6193, 0.06124, 0.6167, 0.05045, 0.6268, 0.04439, 0.1361, 0.05093, 0.1385, 0.04934, 0.1369, 0.03834, 0.1268, 0.04439, 0.6172, 0.06304, 0.6015, 0.07496, 0.5977, 0.06448, 0.6072, 0.05746, 0.1172, 0.06304, 0.1193, 0.06124, 0.1167, 0.05045, 0.1072, 0.05746, 0.5995, 0.07696, 0.585, 0.09036, 0.5803, 0.08029, 0.589, 0.07239, 0.0995, 0.07696, 0.1015, 0.07496, 0.09775, 0.06448, 0.08902, 0.07239, 0.5833, 0.09255, 0.5702, 0.1073, 0.5645, 0.09775, 0.5724, 0.08902, 0.08326, 0.09255, 0.08501, 0.09036, 0.08029, 0.08029, 0.07239, 0.08902, 0.5686, 0.1097, 0.557, 0.1256, 0.5504, 0.1167, 0.5575, 0.1072, 0.06863, 0.1097, 0.07016, 0.1073, 0.06448, 0.09775, 0.05746, 0.1072, 0.5557, 0.1281, 0.5458, 0.1451, 0.5383, 0.1369, 0.5444, 0.1268, 0.05575, 0.1281, 0.05704, 0.1256, 0.05045, 0.1167, 0.04439, 0.1268, 0.5447, 0.1477, 0.5365, 0.1657, 0.5283, 0.1582, 0.5333, 0.1475, 0.04473, 0.1477, 0.04577, 0.1451, 0.03834, 0.1369, 0.0333, 0.1475, 0.5357, 0.1683, 0.5292, 0.187, 0.5203, 0.1803, 0.5243, 0.1692, 0.0357, 0.1683, 0.03648, 0.1657, 0.02827, 0.1582, 0.0243, 0.1692, 0.5287, 0.1897, 0.5241, 0.2089, 0.5146, 0.2032, 0.5175, 0.1918, 0.02873, 0.1897, 0.02924, 0.187, 0.02033, 0.1803, 0.01747, 0.1918, 0.5239, 0.2117, 0.5212, 0.2313, 0.5112, 0.2265, 0.5129, 0.2148, 0.02388, 0.2117, 0.02413, 0.2089, 0.01461, 0.2032, 0.01288, 0.2148, 0.5212, 0.2341, 0.5205, 0.2538, 0.51, 0.25, 0.5106, 0.2382, 0.02122, 0.2341, 0.02119, 0.2313, 0.01116, 0.2265, 0.01058, 0.2382, 0.5208, 0.2566, 0.5219, 0.2763, 0.5112, 0.2735, 0.5106, 0.2618, 0.02076, 0.2566, 0.02045, 0.2538, 0.01, 0.25, 0.01058, 0.2618, 0.5225, 0.279, 0.5256, 0.2985, 0.5146, 0.2968, 0.5129, 0.2852, 0.02251, 0.279, 0.02193, 0.2763, 0.01116, 0.2735, 0.01288, 0.2852, 0.5264, 0.3012, 0.5314, 0.3203, 0.5203, 0.3197, 0.5175, 0.3082, 0.02645, 0.3012, 0.0256, 0.2985, 0.01461, 0.2968, 0.01747, 0.3082, 0.5325, 0.3228, 0.5394, 0.3413, 0.5283, 0.3418, 0.5243, 0.3308, 0.03254, 0.3228, 0.03144, 0.3203, 0.02033, 0.3197, 0.0243, 0.3308, 0.5407, 0.3438, 0.5493, 0.3615, 0.5383, 0.3631, 0.5333, 0.3525, 0.04073, 0.3438, 0.03937, 0.3413, 0.02827, 0.3418, 0.0333, 0.3525, 0.5509, 0.3639, 0.5612, 0.3807, 0.5504, 0.3833, 0.5444, 0.3732, 0.05093, 0.3639, 0.04934, 0.3615, 0.03834, 0.3631, 0.04439, 0.3732, 0.563, 0.3828, 0.575, 0.3985, 0.5645, 0.4023, 0.5575, 0.3928, 0.06304, 0.3828, 0.06124, 0.3807, 0.05045, 0.3833, 0.05746, 0.3928, 0.577, 0.4005, 0.5904, 0.415, 0.5803, 0.4197, 0.5724, 0.411, 0.07696, 0.4005, 0.07496, 0.3985, 0.06448, 0.4023, 0.07239, 0.411, 0.5925, 0.4167, 0.6073, 0.4298, 0.5977, 0.4355, 0.589, 0.4276, 0.09255, 0.4167, 0.09036, 0.415, 0.08029, 0.4197, 0.08902, 0.4276, 0.6097, 0.4314, 0.6256, 0.443, 0.6167, 0.4496, 0.6072, 0.4425, 0.1097, 0.4314, 0.1073, 0.4298, 0.09775, 0.4355, 0.1072, 0.4425, 0.6281, 0.4443, 0.6451, 0.4542, 0.6369, 0.4617, 0.6268, 0.4556, 0.1281, 0.4443, 0.1256, 0.443, 0.1167, 0.4496, 0.1268, 0.4556, 0.6477, 0.4553, 0.6657, 0.4635, 0.6582, 0.4717, 0.6475, 0.4667, 0.1477, 0.4553, 0.1451, 0.4542, 0.1369, 0.4617, 0.1475, 0.4667, 0.6683, 0.4643, 0.687, 0.4708, 0.6803, 0.4797, 0.6692, 0.4757, 0.1683, 0.4643, 0.1657, 0.4635, 0.1582, 0.4717, 0.1692, 0.4757, 0.6897, 0.4713, 0.7089, 0.4759, 0.7032, 0.4854, 0.6918, 0.4825, 0.1897, 0.4713, 0.187, 0.4708, 0.1803, 0.4797, 0.1918, 0.4825, 0.7117, 0.4761, 0.7313, 0.4788, 0.7265, 0.4888, 0.7148, 0.4871, 0.2117, 0.4761, 0.2089, 0.4759, 0.2032, 0.4854, 0.2148, 0.4871, 0.7341, 0.4788, 0.7538, 0.4795, 0.75, 0.49, 0.7382, 0.4894, 0.2341, 0.4788, 0.2313, 0.4788, 0.2265, 0.4888, 0.2382, 0.4894, 0.7538, 0.4795, 0.7566, 0.4792, 0.7618, 0.4894, 0.75, 0.49, 0.2763, 0.4781, 0.2566, 0.4792, 0.2618, 0.4894, 0.2735, 0.4888, 0.7763, 0.4781, 0.779, 0.4775, 0.7852, 0.4871, 0.7735, 0.4888, 0.2985, 0.4744, 0.279, 0.4775, 0.2852, 0.4871, 0.2968, 0.4854, 0.7985, 0.4744, 0.8012, 0.4736, 0.8082, 0.4825, 0.7968, 0.4854, 0.3203, 0.4686, 0.3012, 0.4736, 0.3082, 0.4825, 0.3197, 0.4797, 0.8203, 0.4686, 0.8228, 0.4675, 0.8308, 0.4757, 0.8197, 0.4797, 0.3413, 0.4606, 0.3228, 0.4675, 0.3308, 0.4757, 0.3418, 0.4717, 0.8413, 0.4606, 0.8438, 0.4593, 0.8525, 0.4667, 0.8418, 0.4717, 0.3615, 0.4507, 0.3438, 0.4593, 0.3525, 0.4667, 0.3631, 0.4617, 0.8615, 0.4507, 0.8639, 0.4491, 0.8732, 0.4556, 0.8631, 0.4617, 0.3807, 0.4388, 0.3639, 0.4491, 0.3732, 0.4556, 0.3833, 0.4496, 0.8807, 0.4388, 0.8828, 0.437, 0.8928, 0.4425, 0.8833, 0.4496, 0.3985, 0.425, 0.3828, 0.437, 0.3928, 0.4425, 0.4023, 0.4355, 0.8985, 0.425, 0.9005, 0.423, 0.911, 0.4276, 0.9023, 0.4355, 0.415, 0.4096, 0.4005, 0.423, 0.411, 0.4276, 0.4197, 0.4197, 0.915, 0.4096, 0.9167, 0.4075, 0.9276, 0.411, 0.9197, 0.4197, 0.4298, 0.3927, 0.4167, 0.4075, 0.4276, 0.411, 0.4355, 0.4023, 0.9298, 0.3927, 0.9314, 0.3903, 0.9425, 0.3928, 0.9355, 0.4023, 0.443, 0.3744, 0.4314, 0.3903, 0.4425, 0.3928, 0.4496, 0.3833, 0.943, 0.3744, 0.9443, 0.3719, 0.9556, 0.3732, 0.9496, 0.3833, 0.4542, 0.3549, 0.4443, 0.3719, 0.4556, 0.3732, 0.4617, 0.3631, 0.9542, 0.3549, 0.9553, 0.3523, 0.9667, 0.3525, 0.9617, 0.3631, 0.4635, 0.3343, 0.4553, 0.3523, 0.4667, 0.3525, 0.4717, 0.3418, 0.9635, 0.3343, 0.9643, 0.3317, 0.9757, 0.3308, 0.9717, 0.3418, 0.4708, 0.313, 0.4643, 0.3317, 0.4757, 0.3308, 0.4797, 0.3197, 0.9708, 0.313, 0.9713, 0.3103, 0.9825, 0.3082, 0.9797, 0.3197, 0.4759, 0.2911, 0.4713, 0.3103, 0.4825, 0.3082, 0.4854, 0.2968, 0.9759, 0.2911, 0.9761, 0.2883, 0.9871, 0.2852, 0.9854, 0.2968, 0.4788, 0.2687, 0.4761, 0.2883, 0.4871, 0.2852, 0.4888, 0.2735, 0.9788, 0.2687, 0.9788, 0.2659, 0.9894, 0.2618, 0.9888, 0.2735, 0.4795, 0.2462, 0.4788, 0.2659, 0.4894, 0.2618, 0.49, 0.25, 0.9795, 0.2462, 0.9792, 0.2434, 0.9894, 0.2382, 0.99, 0.25, 0.4781, 0.2237, 0.4792, 0.2434, 0.4894, 0.2382, 0.4888, 0.2265, 0.9781, 0.2237, 0.9775, 0.221, 0.9871, 0.2148, 0.9888, 0.2265, 0.4744, 0.2015, 0.4775, 0.221, 0.4871, 0.2148, 0.4854, 0.2032, 0.9744, 0.2015, 0.9736, 0.1988, 0.9825, 0.1918, 0.9854, 0.2032, 0.4686, 0.1797, 0.4736, 0.1988, 0.4825, 0.1918, 0.4797, 0.1803, 0.9686, 0.1797, 0.9675, 0.1772, 0.9757, 0.1692, 0.9797, 0.1803, 0.4606, 0.1587, 0.4675, 0.1772, 0.4757, 0.1692, 0.4717, 0.1582, 0.9606, 0.1587, 0.9593, 0.1562, 0.9667, 0.1475, 0.9717, 0.1582, 0.4507, 0.1385, 0.4593, 0.1562, 0.4667, 0.1475, 0.4617, 0.1369, 0.9507, 0.1385, 0.9491, 0.1361, 0.9556, 0.1268, 0.9617, 0.1369, 0.4388, 0.1193, 0.4491, 0.1361, 0.4556, 0.1268, 0.4496, 0.1167, 0.9388, 0.1193, 0.937, 0.1172, 0.9425, 0.1072, 0.9496, 0.1167, 0.425, 0.1015, 0.437, 0.1172, 0.4425, 0.1072, 0.4355, 0.09775, 0.925, 0.1015, 0.923, 0.0995, 0.9276, 0.08902, 0.9355, 0.09775, 0.4096, 0.08501, 0.423, 0.0995, 0.4276, 0.08902, 0.4197, 0.08029, 0.9096, 0.08501, 0.9075, 0.08326, 0.911, 0.07239, 0.9197, 0.08029, 0.3927, 0.07016, 0.4075, 0.08326, 0.411, 0.07239, 0.4023, 0.06448, 0.8927, 0.07016, 0.8903, 0.06863, 0.8928, 0.05746, 0.9023, 0.06448, 0.3744, 0.05704, 0.3903, 0.06863, 0.3928, 0.05746, 0.3833, 0.05045, 0.8744, 0.05704, 0.8719, 0.05575, 0.8732, 0.04439, 0.8833, 0.05045, 0.3549, 0.04577, 0.3719, 0.05575, 0.3732, 0.04439, 0.3631, 0.03834, 0.8549, 0.04577, 0.8523, 0.04473, 0.8525, 0.0333, 0.8631, 0.03834, 0.3343, 0.03648, 0.3523, 0.04473, 0.3525, 0.0333, 0.3418, 0.02827, 0.8343, 0.03648, 0.8317, 0.0357, 0.8308, 0.0243, 0.8418, 0.02827, 0.313, 0.02924, 0.3317, 0.0357, 0.3308, 0.0243, 0.3197, 0.02033, 0.813, 0.02924, 0.8103, 0.02873, 0.8082, 0.01747, 0.8197, 0.02033, 0.2911, 0.02413, 0.3103, 0.02873, 0.3082, 0.01747, 0.2968, 0.01461, 0.7911, 0.02413, 0.7883, 0.02388, 0.7852, 0.01288, 0.7968, 0.01461, 0.2687, 0.02119, 0.2883, 0.02388, 0.2852, 0.01288, 0.2735, 0.01116, 0.7687, 0.02119, 0.7659, 0.02122, 0.7618, 0.01058, 0.7735, 0.01116, 0.2462, 0.02045, 0.2659, 0.02122, 0.2618, 0.01058, 0.25, 0.01, 0.7462, 0.02045, 0.7434, 0.02076, 0.7382, 0.01058, 0.75, 0.01, 0.2237, 0.02193, 0.2434, 0.02076, 0.2382, 0.01058, 0.2265, 0.01116, 0.7237, 0.02193, 0.721, 0.02251, 0.7148, 0.01288, 0.7265, 0.01116, 0.2015, 0.0256, 0.221, 0.02251, 0.2148, 0.01288, 0.2032, 0.01461, 0.7015, 0.0256, 0.6988, 0.02645, 0.6918, 0.01747, 0.7032, 0.01461, 0.1797, 0.03144, 0.1988, 0.02645, 0.1918, 0.01747, 0.1803, 0.02033, 0.6797, 0.03144, 0.6772, 0.03254, 0.6692, 0.0243, 0.6803, 0.02033, 0.1587, 0.03937, 0.1772, 0.03254, 0.1692, 0.0243, 0.1582, 0.02827, 0.6587, 0.03937, 0.6562, 0.04073, 0.6475, 0.0333, 0.6582, 0.02827, 0.1385, 0.04934, 0.1562, 0.04073, 0.1475, 0.0333, 0.1369, 0.03834, 0.6385, 0.04934, 0.6361, 0.05093, 0.6268, 0.04439, 0.6369, 0.03834, 0.1193, 0.06124, 0.1361, 0.05093, 0.1268, 0.04439, 0.1167, 0.05045, 0.6193, 0.06124, 0.6172, 0.06304, 0.6072, 0.05746, 0.6167, 0.05045, 0.1015, 0.07496, 0.1172, 0.06304, 0.1072, 0.05746, 0.09775, 0.06448, 0.6015, 0.07496, 0.5995, 0.07696, 0.589, 0.07239, 0.5977, 0.06448, 0.08501, 0.09036, 0.0995, 0.07696, 0.08902, 0.07239, 0.08029, 0.08029, 0.585, 0.09036, 0.5833, 0.09255, 0.5724, 0.08902, 0.5803, 0.08029, 0.07016, 0.1073, 0.08326, 0.09255, 0.07239, 0.08902, 0.06448, 0.09775, 0.5702, 0.1073, 0.5686, 0.1097, 0.5575, 0.1072, 0.5645, 0.09775, 0.05704, 0.1256, 0.06863, 0.1097, 0.05746, 0.1072, 0.05045, 0.1167, 0.557, 0.1256, 0.5557, 0.1281, 0.5444, 0.1268, 0.5504, 0.1167, 0.04577, 0.1451, 0.05575, 0.1281, 0.04439, 0.1268, 0.03834, 0.1369, 0.5458, 0.1451, 0.5447, 0.1477, 0.5333, 0.1475, 0.5383, 0.1369, 0.03648, 0.1657, 0.04473, 0.1477, 0.0333, 0.1475, 0.02827, 0.1582, 0.5365, 0.1657, 0.5357, 0.1683, 0.5243, 0.1692, 0.5283, 0.1582, 0.02924, 0.187, 0.0357, 0.1683, 0.0243, 0.1692, 0.02033, 0.1803, 0.5292, 0.187, 0.5287, 0.1897, 0.5175, 0.1918, 0.5203, 0.1803, 0.02413, 0.2089, 0.02873, 0.1897, 0.01747, 0.1918, 0.01461, 0.2032, 0.5241, 0.2089, 0.5239, 0.2117, 0.5129, 0.2148, 0.5146, 0.2032, 0.02119, 0.2313, 0.02388, 0.2117, 0.01288, 0.2148, 0.01116, 0.2265, 0.5212, 0.2313, 0.5212, 0.2341, 0.5106, 0.2382, 0.5112, 0.2265, 0.02045, 0.2538, 0.02122, 0.2341, 0.01058, 0.2382, 0.01, 0.25, 0.5205, 0.2538, 0.5208, 0.2566, 0.5106, 0.2618, 0.51, 0.25, 0.02193, 0.2763, 0.02076, 0.2566, 0.01058, 0.2618, 0.01116, 0.2735, 0.5219, 0.2763, 0.5225, 0.279, 0.5129, 0.2852, 0.5112, 0.2735, 0.0256, 0.2985, 0.02251, 0.279, 0.01288, 0.2852, 0.01461, 0.2968, 0.5256, 0.2985, 0.5264, 0.3012, 0.5175, 0.3082, 0.5146, 0.2968, 0.03144, 0.3203, 0.02645, 0.3012, 0.01747, 0.3082, 0.02033, 0.3197, 0.5314, 0.3203, 0.5325, 0.3228, 0.5243, 0.3308, 0.5203, 0.3197, 0.03937, 0.3413, 0.03254, 0.3228, 0.0243, 0.3308, 0.02827, 0.3418, 0.5394, 0.3413, 0.5407, 0.3438, 0.5333, 0.3525, 0.5283, 0.3418, 0.04934, 0.3615, 0.04073, 0.3438, 0.0333, 0.3525, 0.03834, 0.3631, 0.5493, 0.3615, 0.5509, 0.3639, 0.5444, 0.3732, 0.5383, 0.3631, 0.06124, 0.3807, 0.05093, 0.3639, 0.04439, 0.3732, 0.05045, 0.3833, 0.5612, 0.3807, 0.563, 0.3828, 0.5575, 0.3928, 0.5504, 0.3833, 0.07496, 0.3985, 0.06304, 0.3828, 0.05746, 0.3928, 0.06448, 0.4023, 0.575, 0.3985, 0.577, 0.4005, 0.5724, 0.411, 0.5645, 0.4023, 0.09036, 0.415, 0.07696, 0.4005, 0.07239, 0.411, 0.08029, 0.4197, 0.5904, 0.415, 0.5925, 0.4167, 0.589, 0.4276, 0.5803, 0.4197, 0.1073, 0.4298, 0.09255, 0.4167, 0.08902, 0.4276, 0.09775, 0.4355, 0.6073, 0.4298, 0.6097, 0.4314, 0.6072, 0.4425, 0.5977, 0.4355, 0.1256, 0.443, 0.1097, 0.4314, 0.1072, 0.4425, 0.1167, 0.4496, 0.6256, 0.443, 0.6281, 0.4443, 0.6268, 0.4556, 0.6167, 0.4496, 0.1451, 0.4542, 0.1281, 0.4443, 0.1268, 0.4556, 0.1369, 0.4617, 0.6451, 0.4542, 0.6477, 0.4553, 0.6475, 0.4667, 0.6369, 0.4617, 0.1657, 0.4635, 0.1477, 0.4553, 0.1475, 0.4667, 0.1582, 0.4717, 0.6657, 0.4635, 0.6683, 0.4643, 0.6692, 0.4757, 0.6582, 0.4717, 0.187, 0.4708, 0.1683, 0.4643, 0.1692, 0.4757, 0.1803, 0.4797, 0.687, 0.4708, 0.6897, 0.4713, 0.6918, 0.4825, 0.6803, 0.4797, 0.2089, 0.4759, 0.1897, 0.4713, 0.1918, 0.4825, 0.2032, 0.4854, 0.7089, 0.4759, 0.7117, 0.4761, 0.7148, 0.4871, 0.7032, 0.4854, 0.2313, 0.4788, 0.2117, 0.4761, 0.2148, 0.4871, 0.2265, 0.4888, 0.7313, 0.4788, 0.7341, 0.4788, 0.7382, 0.4894, 0.7265, 0.4888, 0.2538, 0.4795, 0.2341, 0.4788, 0.2382, 0.4894, 0.25, 0.49])
me_cylinder_001.materials.append(mat_material_001)
me_cylinder_001.update()

# ---- objects
ob_light = bpy.data.objects.new('Light', light_light)
ob_camera = bpy.data.objects.new('Camera', cam_camera)
ob_cube = bpy.data.objects.new('Cube', me_cube_001)
ob_cylinder = bpy.data.objects.new('Cylinder', me_cylinder_001)

# ---- transforms, parenting, visibility, modifiers, constraints
ob_light.location = (0.0, 0.0, 18.89)
ob_light.rotation_euler = (0.6503, 0.05522, 1.866)
ob_light.lock_rotations_4d = False
ob_light.empty_display_type = 'ARROWS'
ob_light.color = (0.0, 0.0, 0.0, 0.0)
ob_light.lineart.crease_threshold = 0.0
ob_camera.location = (7.359, -6.926, 4.958)
ob_camera.rotation_euler = (1.109, 0.0, 0.8149)
ob_camera.lock_rotations_4d = False
ob_camera.empty_display_type = 'ARROWS'
ob_camera.color = (0.0, 0.0, 0.0, 0.0)
ob_camera.display_type = 'WIRE'
ob_camera.lineart.crease_threshold = 0.0
ob_cube.location = (0.0, 0.0, -1.0)
ob_cylinder.location = (0.0, 0.0, 0.0)
ob_cylinder.scale = (41.72, 41.72, 41.72)

# ---- collection membership
col_collection.objects.link(ob_light)
col_collection.objects.link(ob_camera)
col_collection.objects.link(ob_cube)
col_collection.objects.link(ob_cylinder)

# ---- scene / render settings (as saved in the file)
scene.camera = ob_camera
scene.frame_start = 1; scene.frame_end = 250; scene.frame_set(0)
scene.render.engine = 'BLENDER_EEVEE_NEXT'
bpy.context.view_layer.update()

